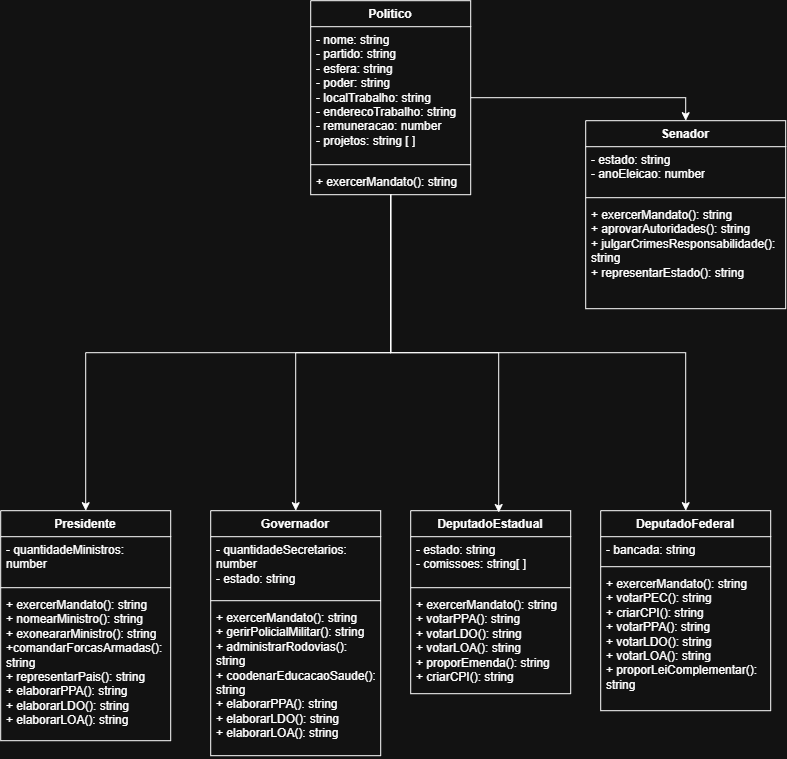

The diagram above was exported from draw.io. Its source (the exported page's mxGraphModel, read from the mxfile embedded in the PNG):
<mxGraphModel dx="1740" dy="937" grid="1" gridSize="10" guides="1" tooltips="1" connect="1" arrows="1" fold="1" page="1" pageScale="1" pageWidth="827" pageHeight="1169" math="0" shadow="0">
  <root>
    <mxCell id="0" />
    <mxCell id="1" parent="0" />
    <mxCell id="Jy8Ser2HFsFAoOo3Xtkq-18" edge="1" parent="1" source="48rL4yWuB3lpTVfm66a8-1" style="edgeStyle=orthogonalEdgeStyle;rounded=0;orthogonalLoop=1;jettySize=auto;html=1;exitX=1;exitY=0.5;exitDx=0;exitDy=0;entryX=0.5;entryY=0;entryDx=0;entryDy=0;" target="Jy8Ser2HFsFAoOo3Xtkq-9">
      <mxGeometry relative="1" as="geometry" />
    </mxCell>
    <mxCell id="Jy8Ser2HFsFAoOo3Xtkq-19" edge="1" parent="1" source="48rL4yWuB3lpTVfm66a8-1" style="edgeStyle=orthogonalEdgeStyle;rounded=0;orthogonalLoop=1;jettySize=auto;html=1;entryX=0.5;entryY=0;entryDx=0;entryDy=0;exitX=0.5;exitY=1;exitDx=0;exitDy=0;" target="48rL4yWuB3lpTVfm66a8-10">
      <mxGeometry relative="1" as="geometry" />
    </mxCell>
    <mxCell id="Jy8Ser2HFsFAoOo3Xtkq-22" edge="1" parent="1" source="48rL4yWuB3lpTVfm66a8-1" style="edgeStyle=orthogonalEdgeStyle;rounded=0;orthogonalLoop=1;jettySize=auto;html=1;exitX=0.5;exitY=1;exitDx=0;exitDy=0;entryX=0.5;entryY=0;entryDx=0;entryDy=0;" target="Jy8Ser2HFsFAoOo3Xtkq-1">
      <mxGeometry relative="1" as="geometry" />
    </mxCell>
    <mxCell id="Jy8Ser2HFsFAoOo3Xtkq-24" edge="1" parent="1" source="48rL4yWuB3lpTVfm66a8-1" style="edgeStyle=orthogonalEdgeStyle;rounded=0;orthogonalLoop=1;jettySize=auto;html=1;exitX=0.5;exitY=1;exitDx=0;exitDy=0;entryX=0.5;entryY=0;entryDx=0;entryDy=0;" target="Jy8Ser2HFsFAoOo3Xtkq-13">
      <mxGeometry relative="1" as="geometry" />
    </mxCell>
    <mxCell id="48rL4yWuB3lpTVfm66a8-1" parent="1" style="swimlane;fontStyle=1;align=center;verticalAlign=top;childLayout=stackLayout;horizontal=1;startSize=26;horizontalStack=0;resizeParent=1;resizeParentMax=0;resizeLast=0;collapsible=1;marginBottom=0;whiteSpace=wrap;html=1;" value="Politico" vertex="1">
      <mxGeometry height="194" width="160" x="330" y="250" as="geometry" />
    </mxCell>
    <mxCell id="aGxiypGuCctuWPaqP8p0-4" parent="48rL4yWuB3lpTVfm66a8-1" style="text;strokeColor=none;fillColor=none;align=left;verticalAlign=top;spacingLeft=4;spacingRight=4;overflow=hidden;rotatable=0;points=[[0,0.5],[1,0.5]];portConstraint=eastwest;whiteSpace=wrap;html=1;" value="- nome: string&lt;div&gt;- partido: string&lt;/div&gt;&lt;div&gt;- esfera: string&lt;/div&gt;&lt;div&gt;- poder: string&lt;/div&gt;&lt;div&gt;- localTrabalho: string&lt;/div&gt;&lt;div&gt;- enderecoTrabalho: string&lt;/div&gt;&lt;div&gt;- remuneracao: number&lt;/div&gt;&lt;div&gt;- projetos: string [ ]&lt;/div&gt;" vertex="1">
      <mxGeometry height="134" width="160" y="26" as="geometry" />
    </mxCell>
    <mxCell id="48rL4yWuB3lpTVfm66a8-3" parent="48rL4yWuB3lpTVfm66a8-1" style="line;strokeWidth=1;fillColor=none;align=left;verticalAlign=middle;spacingTop=-1;spacingLeft=3;spacingRight=3;rotatable=0;labelPosition=right;points=[];portConstraint=eastwest;strokeColor=inherit;" value="" vertex="1">
      <mxGeometry height="8" width="160" y="160" as="geometry" />
    </mxCell>
    <mxCell id="aGxiypGuCctuWPaqP8p0-6" parent="48rL4yWuB3lpTVfm66a8-1" style="text;strokeColor=none;fillColor=none;align=left;verticalAlign=top;spacingLeft=4;spacingRight=4;overflow=hidden;rotatable=0;points=[[0,0.5],[1,0.5]];portConstraint=eastwest;whiteSpace=wrap;html=1;" value="+ exercerMandato(): string" vertex="1">
      <mxGeometry height="26" width="160" y="168" as="geometry" />
    </mxCell>
    <mxCell id="48rL4yWuB3lpTVfm66a8-10" parent="1" style="swimlane;fontStyle=1;align=center;verticalAlign=top;childLayout=stackLayout;horizontal=1;startSize=26;horizontalStack=0;resizeParent=1;resizeParentMax=0;resizeLast=0;collapsible=1;marginBottom=0;whiteSpace=wrap;html=1;" value="Presidente" vertex="1">
      <mxGeometry height="230" width="170" x="20" y="760" as="geometry" />
    </mxCell>
    <mxCell id="48rL4yWuB3lpTVfm66a8-11" parent="48rL4yWuB3lpTVfm66a8-10" style="text;strokeColor=none;fillColor=none;align=left;verticalAlign=top;spacingLeft=4;spacingRight=4;overflow=hidden;rotatable=0;points=[[0,0.5],[1,0.5]];portConstraint=eastwest;whiteSpace=wrap;html=1;" value="- quantidadeMinistros: number" vertex="1">
      <mxGeometry height="47" width="170" y="26" as="geometry" />
    </mxCell>
    <mxCell id="48rL4yWuB3lpTVfm66a8-12" parent="48rL4yWuB3lpTVfm66a8-10" style="line;strokeWidth=1;fillColor=none;align=left;verticalAlign=middle;spacingTop=-1;spacingLeft=3;spacingRight=3;rotatable=0;labelPosition=right;points=[];portConstraint=eastwest;strokeColor=inherit;" value="" vertex="1">
      <mxGeometry height="8" width="170" y="73" as="geometry" />
    </mxCell>
    <mxCell id="48rL4yWuB3lpTVfm66a8-13" parent="48rL4yWuB3lpTVfm66a8-10" style="text;strokeColor=none;fillColor=none;align=left;verticalAlign=top;spacingLeft=4;spacingRight=4;overflow=hidden;rotatable=0;points=[[0,0.5],[1,0.5]];portConstraint=eastwest;whiteSpace=wrap;html=1;" value="+ exercerMandato(): string&lt;div&gt;+ nomearMinistro(): string&lt;/div&gt;&lt;div&gt;+ exoneararMinistro(): string&lt;/div&gt;&lt;div&gt;+comandarForcasArmadas(): string&lt;/div&gt;&lt;div&gt;+ representarPais(): string&lt;br&gt;+ elaborarPPA(): string&lt;/div&gt;&lt;div&gt;+ elaborarLDO(): string&lt;/div&gt;&lt;div&gt;+ elaborarLOA(): string&lt;/div&gt;" vertex="1">
      <mxGeometry height="149" width="170" y="81" as="geometry" />
    </mxCell>
    <mxCell id="Jy8Ser2HFsFAoOo3Xtkq-1" parent="1" style="swimlane;fontStyle=1;align=center;verticalAlign=top;childLayout=stackLayout;horizontal=1;startSize=26;horizontalStack=0;resizeParent=1;resizeParentMax=0;resizeLast=0;collapsible=1;marginBottom=0;whiteSpace=wrap;html=1;" value="Governador" vertex="1">
      <mxGeometry height="245" width="170" x="230" y="760" as="geometry" />
    </mxCell>
    <mxCell id="Jy8Ser2HFsFAoOo3Xtkq-2" parent="Jy8Ser2HFsFAoOo3Xtkq-1" style="text;strokeColor=none;fillColor=none;align=left;verticalAlign=top;spacingLeft=4;spacingRight=4;overflow=hidden;rotatable=0;points=[[0,0.5],[1,0.5]];portConstraint=eastwest;whiteSpace=wrap;html=1;" value="- quantidadeSecretarios: number&lt;div&gt;- estado: string&lt;/div&gt;" vertex="1">
      <mxGeometry height="60" width="170" y="26" as="geometry" />
    </mxCell>
    <mxCell id="Jy8Ser2HFsFAoOo3Xtkq-3" parent="Jy8Ser2HFsFAoOo3Xtkq-1" style="line;strokeWidth=1;fillColor=none;align=left;verticalAlign=middle;spacingTop=-1;spacingLeft=3;spacingRight=3;rotatable=0;labelPosition=right;points=[];portConstraint=eastwest;strokeColor=inherit;" value="" vertex="1">
      <mxGeometry height="8" width="170" y="86" as="geometry" />
    </mxCell>
    <mxCell id="Jy8Ser2HFsFAoOo3Xtkq-4" parent="Jy8Ser2HFsFAoOo3Xtkq-1" style="text;strokeColor=none;fillColor=none;align=left;verticalAlign=top;spacingLeft=4;spacingRight=4;overflow=hidden;rotatable=0;points=[[0,0.5],[1,0.5]];portConstraint=eastwest;whiteSpace=wrap;html=1;" value="+ exercerMandato(): string&lt;div&gt;+ gerirPolicialMilitar(): string&lt;/div&gt;&lt;div&gt;+ administrarRodovias(): string&lt;/div&gt;&lt;div&gt;+ coodenarEducacaoSaude():&lt;/div&gt;&lt;div&gt;string&lt;/div&gt;&lt;div&gt;+ elaborarPPA(): string&lt;/div&gt;&lt;div&gt;+ elaborarLDO(): string&lt;/div&gt;&lt;div&gt;+ elaborarLOA(): string&lt;/div&gt;" vertex="1">
      <mxGeometry height="151" width="170" y="94" as="geometry" />
    </mxCell>
    <mxCell id="Jy8Ser2HFsFAoOo3Xtkq-5" parent="1" style="swimlane;fontStyle=1;align=center;verticalAlign=top;childLayout=stackLayout;horizontal=1;startSize=26;horizontalStack=0;resizeParent=1;resizeParentMax=0;resizeLast=0;collapsible=1;marginBottom=0;whiteSpace=wrap;html=1;" value="DeputadoEstadual" vertex="1">
      <mxGeometry height="183" width="160" x="430" y="760" as="geometry" />
    </mxCell>
    <mxCell id="Jy8Ser2HFsFAoOo3Xtkq-6" parent="Jy8Ser2HFsFAoOo3Xtkq-5" style="text;strokeColor=none;fillColor=none;align=left;verticalAlign=top;spacingLeft=4;spacingRight=4;overflow=hidden;rotatable=0;points=[[0,0.5],[1,0.5]];portConstraint=eastwest;whiteSpace=wrap;html=1;" value="- estado: string&lt;div&gt;- comissoes: string[ ]&lt;/div&gt;" vertex="1">
      <mxGeometry height="47" width="160" y="26" as="geometry" />
    </mxCell>
    <mxCell id="Jy8Ser2HFsFAoOo3Xtkq-7" parent="Jy8Ser2HFsFAoOo3Xtkq-5" style="line;strokeWidth=1;fillColor=none;align=left;verticalAlign=middle;spacingTop=-1;spacingLeft=3;spacingRight=3;rotatable=0;labelPosition=right;points=[];portConstraint=eastwest;strokeColor=inherit;" value="" vertex="1">
      <mxGeometry height="8" width="160" y="73" as="geometry" />
    </mxCell>
    <mxCell id="Jy8Ser2HFsFAoOo3Xtkq-8" parent="Jy8Ser2HFsFAoOo3Xtkq-5" style="text;strokeColor=none;fillColor=none;align=left;verticalAlign=top;spacingLeft=4;spacingRight=4;overflow=hidden;rotatable=0;points=[[0,0.5],[1,0.5]];portConstraint=eastwest;whiteSpace=wrap;html=1;" value="+ exercerMandato(): string&lt;div&gt;+ votarPPA(): string&lt;/div&gt;&lt;div&gt;+ votarLDO(): string&lt;/div&gt;&lt;div&gt;+ votarLOA():&amp;nbsp;&lt;span style=&quot;background-color: transparent; color: light-dark(rgb(0, 0, 0), rgb(255, 255, 255));&quot;&gt;string&lt;/span&gt;&lt;/div&gt;&lt;div&gt;&lt;span style=&quot;background-color: transparent; color: light-dark(rgb(0, 0, 0), rgb(255, 255, 255));&quot;&gt;+ proporEmenda():&amp;nbsp;&lt;/span&gt;&lt;span style=&quot;background-color: transparent; color: light-dark(rgb(0, 0, 0), rgb(255, 255, 255));&quot;&gt;string&lt;/span&gt;&lt;/div&gt;&lt;div&gt;&lt;span style=&quot;background-color: transparent; color: light-dark(rgb(0, 0, 0), rgb(255, 255, 255));&quot;&gt;+ criarCPI():&amp;nbsp;&lt;/span&gt;&lt;span style=&quot;background-color: transparent; color: light-dark(rgb(0, 0, 0), rgb(255, 255, 255));&quot;&gt;string&lt;/span&gt;&lt;/div&gt;" vertex="1">
      <mxGeometry height="102" width="160" y="81" as="geometry" />
    </mxCell>
    <mxCell id="Jy8Ser2HFsFAoOo3Xtkq-9" parent="1" style="swimlane;fontStyle=1;align=center;verticalAlign=top;childLayout=stackLayout;horizontal=1;startSize=26;horizontalStack=0;resizeParent=1;resizeParentMax=0;resizeLast=0;collapsible=1;marginBottom=0;whiteSpace=wrap;html=1;" value="Senador" vertex="1">
      <mxGeometry height="188" width="200" x="605" y="370" as="geometry" />
    </mxCell>
    <mxCell id="Jy8Ser2HFsFAoOo3Xtkq-10" parent="Jy8Ser2HFsFAoOo3Xtkq-9" style="text;strokeColor=none;fillColor=none;align=left;verticalAlign=top;spacingLeft=4;spacingRight=4;overflow=hidden;rotatable=0;points=[[0,0.5],[1,0.5]];portConstraint=eastwest;whiteSpace=wrap;html=1;" value="- estado: string&lt;div&gt;- anoEleicao: number&lt;/div&gt;" vertex="1">
      <mxGeometry height="47" width="200" y="26" as="geometry" />
    </mxCell>
    <mxCell id="Jy8Ser2HFsFAoOo3Xtkq-11" parent="Jy8Ser2HFsFAoOo3Xtkq-9" style="line;strokeWidth=1;fillColor=none;align=left;verticalAlign=middle;spacingTop=-1;spacingLeft=3;spacingRight=3;rotatable=0;labelPosition=right;points=[];portConstraint=eastwest;strokeColor=inherit;" value="" vertex="1">
      <mxGeometry height="8" width="200" y="73" as="geometry" />
    </mxCell>
    <mxCell id="Jy8Ser2HFsFAoOo3Xtkq-12" parent="Jy8Ser2HFsFAoOo3Xtkq-9" style="text;strokeColor=none;fillColor=none;align=left;verticalAlign=top;spacingLeft=4;spacingRight=4;overflow=hidden;rotatable=0;points=[[0,0.5],[1,0.5]];portConstraint=eastwest;whiteSpace=wrap;html=1;" value="+ exercerMandato(): string&lt;div&gt;+ aprovarAutoridades():&amp;nbsp;&lt;span style=&quot;background-color: transparent; color: light-dark(rgb(0, 0, 0), rgb(255, 255, 255));&quot;&gt;string&lt;/span&gt;&lt;/div&gt;&lt;div&gt;&lt;span style=&quot;background-color: transparent; color: light-dark(rgb(0, 0, 0), rgb(255, 255, 255));&quot;&gt;+ julgarCrimesResponsabilidade():&lt;/span&gt;&lt;/div&gt;&lt;div&gt;&lt;span style=&quot;background-color: transparent; color: light-dark(rgb(0, 0, 0), rgb(255, 255, 255));&quot;&gt;string&lt;/span&gt;&lt;/div&gt;&lt;div&gt;&lt;span style=&quot;background-color: transparent; color: light-dark(rgb(0, 0, 0), rgb(255, 255, 255));&quot;&gt;+ representarEstado():&amp;nbsp;&lt;/span&gt;&lt;span style=&quot;background-color: transparent; color: light-dark(rgb(0, 0, 0), rgb(255, 255, 255));&quot;&gt;string&lt;/span&gt;&lt;/div&gt;" vertex="1">
      <mxGeometry height="107" width="200" y="81" as="geometry" />
    </mxCell>
    <mxCell id="Jy8Ser2HFsFAoOo3Xtkq-13" parent="1" style="swimlane;fontStyle=1;align=center;verticalAlign=top;childLayout=stackLayout;horizontal=1;startSize=26;horizontalStack=0;resizeParent=1;resizeParentMax=0;resizeLast=0;collapsible=1;marginBottom=0;whiteSpace=wrap;html=1;" value="DeputadoFederal" vertex="1">
      <mxGeometry height="200" width="170" x="620" y="760" as="geometry" />
    </mxCell>
    <mxCell id="Jy8Ser2HFsFAoOo3Xtkq-14" parent="Jy8Ser2HFsFAoOo3Xtkq-13" style="text;strokeColor=none;fillColor=none;align=left;verticalAlign=top;spacingLeft=4;spacingRight=4;overflow=hidden;rotatable=0;points=[[0,0.5],[1,0.5]];portConstraint=eastwest;whiteSpace=wrap;html=1;" value="- bancada: string" vertex="1">
      <mxGeometry height="26" width="170" y="26" as="geometry" />
    </mxCell>
    <mxCell id="Jy8Ser2HFsFAoOo3Xtkq-15" parent="Jy8Ser2HFsFAoOo3Xtkq-13" style="line;strokeWidth=1;fillColor=none;align=left;verticalAlign=middle;spacingTop=-1;spacingLeft=3;spacingRight=3;rotatable=0;labelPosition=right;points=[];portConstraint=eastwest;strokeColor=inherit;" value="" vertex="1">
      <mxGeometry height="8" width="170" y="52" as="geometry" />
    </mxCell>
    <mxCell id="Jy8Ser2HFsFAoOo3Xtkq-16" parent="Jy8Ser2HFsFAoOo3Xtkq-13" style="text;strokeColor=none;fillColor=none;align=left;verticalAlign=top;spacingLeft=4;spacingRight=4;overflow=hidden;rotatable=0;points=[[0,0.5],[1,0.5]];portConstraint=eastwest;whiteSpace=wrap;html=1;" value="+ exercerMandato(): string&lt;div&gt;+ votarPEC(): string&lt;/div&gt;&lt;div&gt;+ criarCPI(): string&lt;/div&gt;&lt;div&gt;+ votarPPA(): string&lt;/div&gt;&lt;div&gt;+ votarLDO(): string&lt;/div&gt;&lt;div&gt;+ votarLOA(): string&lt;/div&gt;&lt;div&gt;+ proporLeiComplementar():&lt;br&gt;&lt;div&gt;string&lt;/div&gt;&lt;/div&gt;" vertex="1">
      <mxGeometry height="140" width="170" y="60" as="geometry" />
    </mxCell>
    <mxCell id="Jy8Ser2HFsFAoOo3Xtkq-23" edge="1" parent="1" source="48rL4yWuB3lpTVfm66a8-1" style="edgeStyle=orthogonalEdgeStyle;rounded=0;orthogonalLoop=1;jettySize=auto;html=1;exitX=0.5;exitY=1;exitDx=0;exitDy=0;entryX=0.55;entryY=0.01;entryDx=0;entryDy=0;entryPerimeter=0;" target="Jy8Ser2HFsFAoOo3Xtkq-5">
      <mxGeometry relative="1" as="geometry" />
    </mxCell>
  </root>
</mxGraphModel>